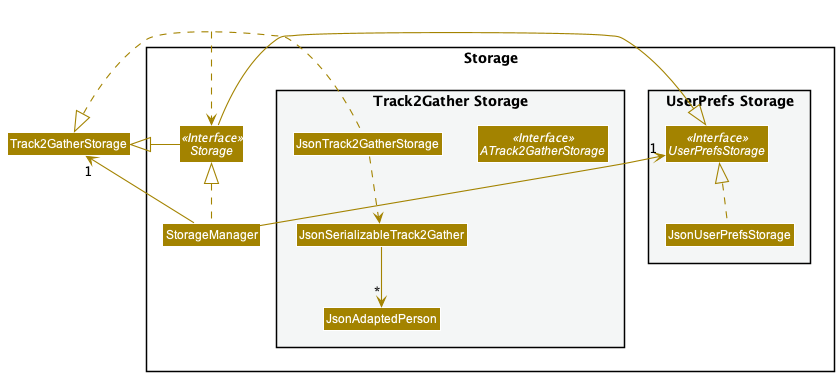

The diagram above was rendered by PlantUML. Its source (embedded in the PNG):
@startuml

!include style.puml
skinparam arrowThickness 1.1
skinparam arrowColor STORAGE_COLOR
skinparam classBackgroundColor STORAGE_COLOR

package Storage{

package "UserPrefs Storage" #F4F6F6{
Interface UserPrefsStorage <<Interface>>
Class JsonUserPrefsStorage
}

Interface Storage <<Interface>>
Class StorageManager

package "Track2Gather Storage" #F4F6F6{
Interface ATrack2GatherStorage <<Interface>>
Class JsonTrack2GatherStorage
Class JsonSerializableTrack2Gather
Class JsonAdaptedPerson
}

}

Class HiddenOutside #FFFFFF
HiddenOutside ..> Storage

StorageManager .up.|> Storage
StorageManager -up-> "1" UserPrefsStorage
StorageManager -up-> "1" Track2GatherStorage

Storage -left-|> UserPrefsStorage
Storage -right-|> Track2GatherStorage

JsonUserPrefsStorage .up.|> UserPrefsStorage
JsonTrack2GatherStorage .up.|> Track2GatherStorage
JsonTrack2GatherStorage ..> JsonSerializableTrack2Gather
JsonSerializableTrack2Gather --> "*" JsonAdaptedPerson

@enduml